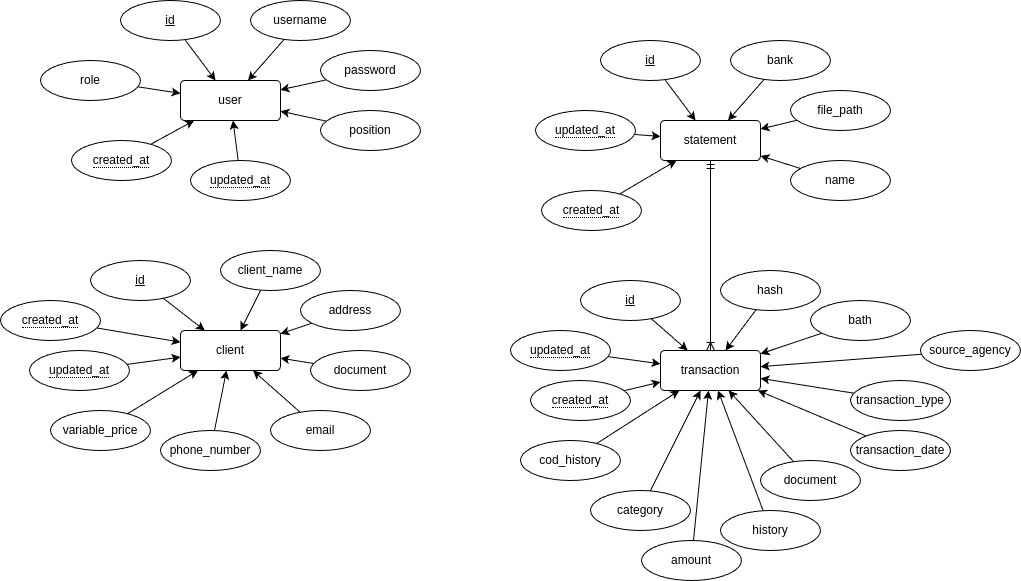

The diagram above was exported from draw.io. Its source (the exported page's mxGraphModel, read from the mxfile embedded in the PNG):
<mxGraphModel dx="1174" dy="669" grid="1" gridSize="10" guides="1" tooltips="1" connect="1" arrows="1" fold="1" page="1" pageScale="1" pageWidth="850" pageHeight="1100" background="#FFFFFF" math="0" shadow="0">
  <root>
    <mxCell id="0" />
    <mxCell id="1" parent="0" />
    <mxCell id="2" value="user" style="rounded=1;arcSize=10;whiteSpace=wrap;html=1;align=center;" vertex="1" parent="1">
      <mxGeometry x="70" y="150" width="100" height="40" as="geometry" />
    </mxCell>
    <mxCell id="4" style="edgeStyle=none;html=1;" edge="1" parent="1" source="3" target="2">
      <mxGeometry relative="1" as="geometry" />
    </mxCell>
    <mxCell id="3" value="id" style="ellipse;whiteSpace=wrap;html=1;align=center;fontStyle=4;" vertex="1" parent="1">
      <mxGeometry x="10" y="70" width="100" height="40" as="geometry" />
    </mxCell>
    <mxCell id="6" style="edgeStyle=none;html=1;" edge="1" parent="1" source="5" target="2">
      <mxGeometry relative="1" as="geometry" />
    </mxCell>
    <mxCell id="5" value="username" style="ellipse;whiteSpace=wrap;html=1;align=center;" vertex="1" parent="1">
      <mxGeometry x="140" y="70" width="100" height="40" as="geometry" />
    </mxCell>
    <mxCell id="8" style="edgeStyle=none;html=1;" edge="1" parent="1" source="7" target="2">
      <mxGeometry relative="1" as="geometry" />
    </mxCell>
    <mxCell id="7" value="password" style="ellipse;whiteSpace=wrap;html=1;align=center;" vertex="1" parent="1">
      <mxGeometry x="210" y="120" width="100" height="40" as="geometry" />
    </mxCell>
    <mxCell id="10" style="edgeStyle=none;html=1;" edge="1" parent="1" source="9" target="2">
      <mxGeometry relative="1" as="geometry" />
    </mxCell>
    <mxCell id="9" value="position" style="ellipse;whiteSpace=wrap;html=1;align=center;" vertex="1" parent="1">
      <mxGeometry x="210" y="180" width="100" height="40" as="geometry" />
    </mxCell>
    <mxCell id="14" style="edgeStyle=none;html=1;" edge="1" parent="1" source="13" target="2">
      <mxGeometry relative="1" as="geometry" />
    </mxCell>
    <mxCell id="13" value="role" style="ellipse;whiteSpace=wrap;html=1;align=center;" vertex="1" parent="1">
      <mxGeometry x="-70" y="130" width="100" height="40" as="geometry" />
    </mxCell>
    <mxCell id="16" style="edgeStyle=none;html=1;" edge="1" parent="1" source="15" target="2">
      <mxGeometry relative="1" as="geometry" />
    </mxCell>
    <mxCell id="15" value="&lt;span style=&quot;border-bottom: 1px dotted&quot;&gt;created_at&lt;/span&gt;" style="ellipse;whiteSpace=wrap;html=1;align=center;" vertex="1" parent="1">
      <mxGeometry x="-39" y="210" width="100" height="40" as="geometry" />
    </mxCell>
    <mxCell id="18" style="edgeStyle=none;html=1;" edge="1" parent="1" source="17" target="2">
      <mxGeometry relative="1" as="geometry" />
    </mxCell>
    <mxCell id="17" value="&lt;span style=&quot;border-bottom: 1px dotted&quot;&gt;updated_at&lt;/span&gt;" style="ellipse;whiteSpace=wrap;html=1;align=center;" vertex="1" parent="1">
      <mxGeometry x="80" y="230" width="100" height="40" as="geometry" />
    </mxCell>
    <mxCell id="33" style="edgeStyle=none;html=1;endArrow=ERoneToMany;endFill=0;startArrow=ERmandOne;startFill=0;" edge="1" parent="1" source="19" target="32">
      <mxGeometry relative="1" as="geometry" />
    </mxCell>
    <mxCell id="19" value="statement" style="rounded=1;arcSize=10;whiteSpace=wrap;html=1;align=center;" vertex="1" parent="1">
      <mxGeometry x="550" y="190" width="100" height="40" as="geometry" />
    </mxCell>
    <mxCell id="21" style="edgeStyle=none;html=1;" edge="1" parent="1" source="20" target="19">
      <mxGeometry relative="1" as="geometry" />
    </mxCell>
    <mxCell id="20" value="id" style="ellipse;whiteSpace=wrap;html=1;align=center;fontStyle=4;" vertex="1" parent="1">
      <mxGeometry x="490" y="110" width="100" height="40" as="geometry" />
    </mxCell>
    <mxCell id="23" style="edgeStyle=none;html=1;" edge="1" parent="1" source="22" target="19">
      <mxGeometry relative="1" as="geometry" />
    </mxCell>
    <mxCell id="22" value="bank" style="ellipse;whiteSpace=wrap;html=1;align=center;" vertex="1" parent="1">
      <mxGeometry x="620" y="110" width="100" height="40" as="geometry" />
    </mxCell>
    <mxCell id="24" value="file_path" style="ellipse;whiteSpace=wrap;html=1;align=center;" vertex="1" parent="1">
      <mxGeometry x="680" y="160" width="100" height="40" as="geometry" />
    </mxCell>
    <mxCell id="25" style="edgeStyle=none;html=1;" edge="1" parent="1" source="24" target="19">
      <mxGeometry relative="1" as="geometry" />
    </mxCell>
    <mxCell id="29" style="edgeStyle=none;html=1;" edge="1" parent="1" source="26" target="19">
      <mxGeometry relative="1" as="geometry" />
    </mxCell>
    <mxCell id="26" value="&lt;span style=&quot;border-bottom: 1px dotted&quot;&gt;created_at&lt;/span&gt;" style="ellipse;whiteSpace=wrap;html=1;align=center;" vertex="1" parent="1">
      <mxGeometry x="431" y="260" width="100" height="40" as="geometry" />
    </mxCell>
    <mxCell id="28" style="edgeStyle=none;html=1;" edge="1" parent="1" source="27" target="19">
      <mxGeometry relative="1" as="geometry" />
    </mxCell>
    <mxCell id="27" value="&lt;span style=&quot;border-bottom: 1px dotted&quot;&gt;updated_at&lt;/span&gt;" style="ellipse;whiteSpace=wrap;html=1;align=center;" vertex="1" parent="1">
      <mxGeometry x="425" y="180" width="100" height="40" as="geometry" />
    </mxCell>
    <mxCell id="31" style="edgeStyle=none;html=1;" edge="1" parent="1" source="30" target="19">
      <mxGeometry relative="1" as="geometry" />
    </mxCell>
    <mxCell id="30" value="name" style="ellipse;whiteSpace=wrap;html=1;align=center;" vertex="1" parent="1">
      <mxGeometry x="680" y="230" width="100" height="40" as="geometry" />
    </mxCell>
    <mxCell id="32" value="transaction" style="rounded=1;arcSize=10;whiteSpace=wrap;html=1;align=center;" vertex="1" parent="1">
      <mxGeometry x="550" y="420" width="100" height="40" as="geometry" />
    </mxCell>
    <mxCell id="35" style="edgeStyle=none;html=1;" edge="1" parent="1" source="34" target="32">
      <mxGeometry relative="1" as="geometry" />
    </mxCell>
    <mxCell id="34" value="id" style="ellipse;whiteSpace=wrap;html=1;align=center;fontStyle=4;" vertex="1" parent="1">
      <mxGeometry x="470" y="350" width="100" height="40" as="geometry" />
    </mxCell>
    <mxCell id="43" style="edgeStyle=none;html=1;" edge="1" parent="1" source="36" target="32">
      <mxGeometry relative="1" as="geometry" />
    </mxCell>
    <mxCell id="36" value="hash" style="ellipse;whiteSpace=wrap;html=1;align=center;" vertex="1" parent="1">
      <mxGeometry x="610" y="340" width="100" height="40" as="geometry" />
    </mxCell>
    <mxCell id="41" style="edgeStyle=none;html=1;" edge="1" parent="1" source="39" target="32">
      <mxGeometry relative="1" as="geometry" />
    </mxCell>
    <mxCell id="39" value="&lt;span style=&quot;border-bottom: 1px dotted&quot;&gt;created_at&lt;/span&gt;" style="ellipse;whiteSpace=wrap;html=1;align=center;" vertex="1" parent="1">
      <mxGeometry x="420" y="450" width="100" height="40" as="geometry" />
    </mxCell>
    <mxCell id="42" style="edgeStyle=none;html=1;" edge="1" parent="1" source="40" target="32">
      <mxGeometry relative="1" as="geometry" />
    </mxCell>
    <mxCell id="40" value="&lt;span style=&quot;border-bottom: 1px dotted&quot;&gt;updated_at&lt;/span&gt;" style="ellipse;whiteSpace=wrap;html=1;align=center;" vertex="1" parent="1">
      <mxGeometry x="400" y="400" width="100" height="40" as="geometry" />
    </mxCell>
    <mxCell id="45" style="edgeStyle=none;html=1;" edge="1" parent="1" source="44" target="32">
      <mxGeometry relative="1" as="geometry" />
    </mxCell>
    <mxCell id="44" value="bath" style="ellipse;whiteSpace=wrap;html=1;align=center;" vertex="1" parent="1">
      <mxGeometry x="700" y="370" width="100" height="40" as="geometry" />
    </mxCell>
    <mxCell id="48" style="edgeStyle=none;html=1;" edge="1" parent="1" source="47" target="32">
      <mxGeometry relative="1" as="geometry" />
    </mxCell>
    <mxCell id="47" value="transaction_date" style="ellipse;whiteSpace=wrap;html=1;align=center;" vertex="1" parent="1">
      <mxGeometry x="740" y="500" width="100" height="40" as="geometry" />
    </mxCell>
    <mxCell id="50" style="edgeStyle=none;html=1;" edge="1" parent="1" source="49" target="32">
      <mxGeometry relative="1" as="geometry" />
    </mxCell>
    <mxCell id="49" value="document" style="ellipse;whiteSpace=wrap;html=1;align=center;" vertex="1" parent="1">
      <mxGeometry x="650" y="530" width="100" height="40" as="geometry" />
    </mxCell>
    <mxCell id="52" style="edgeStyle=none;html=1;" edge="1" parent="1" source="51" target="32">
      <mxGeometry relative="1" as="geometry" />
    </mxCell>
    <mxCell id="51" value="history" style="ellipse;whiteSpace=wrap;html=1;align=center;" vertex="1" parent="1">
      <mxGeometry x="610" y="580" width="100" height="40" as="geometry" />
    </mxCell>
    <mxCell id="54" style="edgeStyle=none;html=1;" edge="1" parent="1" source="53" target="32">
      <mxGeometry relative="1" as="geometry" />
    </mxCell>
    <mxCell id="53" value="amount" style="ellipse;whiteSpace=wrap;html=1;align=center;" vertex="1" parent="1">
      <mxGeometry x="531" y="610" width="100" height="40" as="geometry" />
    </mxCell>
    <mxCell id="56" style="edgeStyle=none;html=1;" edge="1" parent="1" source="55" target="32">
      <mxGeometry relative="1" as="geometry" />
    </mxCell>
    <mxCell id="55" value="category" style="ellipse;whiteSpace=wrap;html=1;align=center;" vertex="1" parent="1">
      <mxGeometry x="480" y="560" width="100" height="40" as="geometry" />
    </mxCell>
    <mxCell id="58" style="edgeStyle=none;html=1;" edge="1" parent="1" source="57" target="32">
      <mxGeometry relative="1" as="geometry" />
    </mxCell>
    <mxCell id="57" value="transaction_type" style="ellipse;whiteSpace=wrap;html=1;align=center;" vertex="1" parent="1">
      <mxGeometry x="740" y="450" width="100" height="40" as="geometry" />
    </mxCell>
    <mxCell id="60" style="edgeStyle=none;html=1;" edge="1" parent="1" source="59" target="32">
      <mxGeometry relative="1" as="geometry" />
    </mxCell>
    <mxCell id="59" value="source_agency" style="ellipse;whiteSpace=wrap;html=1;align=center;" vertex="1" parent="1">
      <mxGeometry x="810" y="400" width="100" height="40" as="geometry" />
    </mxCell>
    <mxCell id="62" style="edgeStyle=none;html=1;" edge="1" parent="1" source="61" target="32">
      <mxGeometry relative="1" as="geometry" />
    </mxCell>
    <mxCell id="61" value="cod_history" style="ellipse;whiteSpace=wrap;html=1;align=center;" vertex="1" parent="1">
      <mxGeometry x="410" y="510" width="100" height="40" as="geometry" />
    </mxCell>
    <mxCell id="63" value="client" style="rounded=1;arcSize=10;whiteSpace=wrap;html=1;align=center;" vertex="1" parent="1">
      <mxGeometry x="70" y="400" width="100" height="40" as="geometry" />
    </mxCell>
    <mxCell id="65" style="edgeStyle=none;html=1;" edge="1" parent="1" source="64" target="63">
      <mxGeometry relative="1" as="geometry" />
    </mxCell>
    <mxCell id="64" value="id" style="ellipse;whiteSpace=wrap;html=1;align=center;fontStyle=4;" vertex="1" parent="1">
      <mxGeometry x="-20" y="330" width="100" height="40" as="geometry" />
    </mxCell>
    <mxCell id="67" style="edgeStyle=none;html=1;" edge="1" parent="1" source="66" target="63">
      <mxGeometry relative="1" as="geometry" />
    </mxCell>
    <mxCell id="66" value="client_name" style="ellipse;whiteSpace=wrap;html=1;align=center;" vertex="1" parent="1">
      <mxGeometry x="110" y="320" width="100" height="40" as="geometry" />
    </mxCell>
    <mxCell id="69" style="edgeStyle=none;html=1;" edge="1" parent="1" source="68" target="63">
      <mxGeometry relative="1" as="geometry" />
    </mxCell>
    <mxCell id="68" value="address" style="ellipse;whiteSpace=wrap;html=1;align=center;" vertex="1" parent="1">
      <mxGeometry x="190" y="360" width="100" height="40" as="geometry" />
    </mxCell>
    <mxCell id="71" style="edgeStyle=none;html=1;" edge="1" parent="1" source="70" target="63">
      <mxGeometry relative="1" as="geometry" />
    </mxCell>
    <mxCell id="70" value="document" style="ellipse;whiteSpace=wrap;html=1;align=center;" vertex="1" parent="1">
      <mxGeometry x="200" y="420" width="100" height="40" as="geometry" />
    </mxCell>
    <mxCell id="73" style="edgeStyle=none;html=1;" edge="1" parent="1" source="72" target="63">
      <mxGeometry relative="1" as="geometry" />
    </mxCell>
    <mxCell id="72" value="email" style="ellipse;whiteSpace=wrap;html=1;align=center;" vertex="1" parent="1">
      <mxGeometry x="160" y="480" width="100" height="40" as="geometry" />
    </mxCell>
    <mxCell id="75" style="edgeStyle=none;html=1;" edge="1" parent="1" source="74" target="63">
      <mxGeometry relative="1" as="geometry" />
    </mxCell>
    <mxCell id="74" value="phone_number" style="ellipse;whiteSpace=wrap;html=1;align=center;" vertex="1" parent="1">
      <mxGeometry x="50" y="500" width="100" height="40" as="geometry" />
    </mxCell>
    <mxCell id="77" style="edgeStyle=none;html=1;" edge="1" parent="1" source="76" target="63">
      <mxGeometry relative="1" as="geometry" />
    </mxCell>
    <mxCell id="76" value="variable_price" style="ellipse;whiteSpace=wrap;html=1;align=center;" vertex="1" parent="1">
      <mxGeometry x="-60" y="480" width="100" height="40" as="geometry" />
    </mxCell>
    <mxCell id="82" style="edgeStyle=none;html=1;" edge="1" parent="1" source="80" target="63">
      <mxGeometry relative="1" as="geometry" />
    </mxCell>
    <mxCell id="80" value="&lt;span style=&quot;border-bottom: 1px dotted&quot;&gt;created_at&lt;/span&gt;" style="ellipse;whiteSpace=wrap;html=1;align=center;" vertex="1" parent="1">
      <mxGeometry x="-110" y="370" width="100" height="40" as="geometry" />
    </mxCell>
    <mxCell id="83" style="edgeStyle=none;html=1;" edge="1" parent="1" source="81" target="63">
      <mxGeometry relative="1" as="geometry" />
    </mxCell>
    <mxCell id="81" value="&lt;span style=&quot;border-bottom: 1px dotted&quot;&gt;updated_at&lt;/span&gt;" style="ellipse;whiteSpace=wrap;html=1;align=center;" vertex="1" parent="1">
      <mxGeometry x="-81" y="420" width="100" height="40" as="geometry" />
    </mxCell>
  </root>
</mxGraphModel>